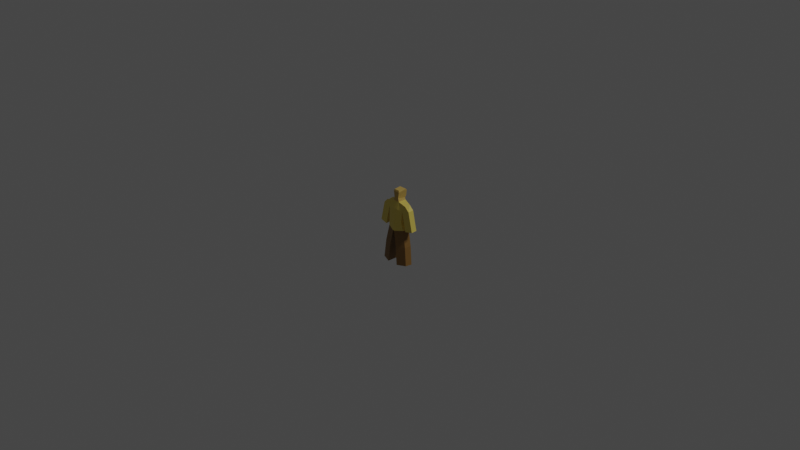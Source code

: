 # Source: people.blend  (saved by Blender 2.91.10; exported with 4.5.12 LTS)
import bpy
from mathutils import Matrix  # noqa: F401  (used for matrix-valued properties, if any)

bpy.ops.wm.read_factory_settings(use_empty=True)
scene = bpy.context.scene
scene.name = 'Scene'

# ---- collections
col_collection = bpy.data.collections.new('Collection'); scene.collection.children.link(col_collection)

# ---- materials (node trees are filled in below, after node groups)
mat_shirt = bpy.data.materials.new('Shirt')
mat_shirt.use_transparent_shadow = False
mat_shirt.diffuse_color = (0.0, 0.0, 0.0, 1.0)
mat_pants = bpy.data.materials.new('Pants')
mat_pants.use_transparent_shadow = False
mat_pants.diffuse_color = (0.0, 0.0, 0.0, 1.0)
mat_face = bpy.data.materials.new('Face')
mat_face.use_transparent_shadow = False
mat_face.diffuse_color = (0.0, 0.0, 0.0, 1.0)

# ---- material node trees
mat_shirt.use_nodes = True; mat_shirt.node_tree.nodes.clear()
_N = mat_shirt.node_tree.nodes; _L = mat_shirt.node_tree.links
n0 = _N.new('ShaderNodeBsdfPrincipled'); n0.name = 'Principled BSDF'; n0.location = (10, 300)
n0.distribution = 'GGX'
n0.subsurface_method = 'BURLEY'
n0.inputs[0].default_value = (0.8, 0.6318, 0.1209, 1.0)
n0.inputs[3].default_value = 1.45
n0.inputs[27].default_value = (0.0, 0.0, 0.0, 1.0)
n0.inputs[28].default_value = 1.0
n1 = _N.new('ShaderNodeOutputMaterial'); n1.name = 'Material Output'; n1.location = (300, 300)
_L.new(n0.outputs[0], n1.inputs[0])
n1.is_active_output = True
mat_pants.use_nodes = True; mat_pants.node_tree.nodes.clear()
_N = mat_pants.node_tree.nodes; _L = mat_pants.node_tree.links
n0 = _N.new('ShaderNodeBsdfPrincipled'); n0.name = 'Principled BSDF'; n0.location = (10, 300)
n0.distribution = 'GGX'
n0.subsurface_method = 'BURLEY'
n0.inputs[0].default_value = (0.246, 0.129, 0.031, 1.0)
n0.inputs[3].default_value = 1.45
n0.inputs[27].default_value = (0.0, 0.0, 0.0, 1.0)
n0.inputs[28].default_value = 1.0
n1 = _N.new('ShaderNodeOutputMaterial'); n1.name = 'Material Output'; n1.location = (300, 300)
_L.new(n0.outputs[0], n1.inputs[0])
n1.is_active_output = True
mat_face.use_nodes = True; mat_face.node_tree.nodes.clear()
_N = mat_face.node_tree.nodes; _L = mat_face.node_tree.links
n0 = _N.new('ShaderNodeBsdfPrincipled'); n0.name = 'Principled BSDF'; n0.location = (10, 300)
n0.distribution = 'GGX'
n0.subsurface_method = 'BURLEY'
n0.inputs[0].default_value = (0.6, 0.4, 0.1, 1.0)
n0.inputs[3].default_value = 1.45
n0.inputs[27].default_value = (0.0, 0.0, 0.0, 1.0)
n0.inputs[28].default_value = 1.0
n1 = _N.new('ShaderNodeOutputMaterial'); n1.name = 'Material Output'; n1.location = (300, 300)
_L.new(n0.outputs[0], n1.inputs[0])
n1.is_active_output = True

# ---- world
world_world = bpy.data.worlds.new('World'); scene.world = world_world
world_world.use_nodes = True; world_world.node_tree.nodes.clear()
_N = world_world.node_tree.nodes; _L = world_world.node_tree.links
n0 = _N.new('ShaderNodeOutputWorld'); n0.name = 'World Output'; n0.location = (300, 300)
n1 = _N.new('ShaderNodeBackground'); n1.name = 'Background'; n1.location = (10, 300)
n1.inputs[0].default_value = (0.05088, 0.05088, 0.05088, 1.0)
_L.new(n1.outputs[0], n0.inputs[0])
n0.is_active_output = True
world_world.color = (0.05088, 0.05088, 0.05088)
world_world.use_sun_shadow = False
world_world.sun_shadow_jitter_overblur = 0.0

# ---- cameras
cam_camera = bpy.data.cameras.new('Camera')
cam_camera.clip_end = 100.0
cam_camera.ortho_scale = 7.314

# ---- lights
light_light = bpy.data.lights.new('Light', 'SUN')
light_light.transmission_factor = 0.0
light_light.angle = 0.1993
light_light.energy = 1.0
light_light.shadow_soft_size = 0.1
light_light.shadow_cascade_max_distance = 1000.0

# ---- meshes
me_cube = bpy.data.meshes.new('Cube')
me_cube.from_pydata([(1.268, 0.2401, 1.925), (1.125, 0.2656, -0.8869), (1.282, -0.4008, 1.911), (1.003, -0.4247, -0.8869), (0.00111, 0.6, -1.165), (2.202e-16, -0.41, 2.12), (-0.007855, -0.7879, -1.0), (2.202e-16, 0.53, 2.12), (0.8409, 0.481, -0.007855), (0.8409, -0.5517, 2.616e-17), (8.521e-33, 0.62, -3.837e-17), (0.0, -0.7251, 0.0), (0.06625, -0.7862, -1.07), (0.4035, 0.49, 2.12), (0.1117, 0.6, -1.139), (0.358, -0.39, 2.12), (0.3125, -0.6781, 5.834e-18), (0.3125, 0.6241, -3.319e-17), (0.9968, 0.3438, 1.266), (0.9188, -0.4708, 1.269), (1.402e-16, 0.6, 1.399), (1.402e-16, -0.6, 1.399), (0.3415, -0.6, 1.35), (0.3705, 0.55, 1.35), (1.758, -0.3814, 1.443), (1.744, 0.2595, 1.457), (1.408, -0.4753, -0.8496), (1.486, 0.3393, -0.8525), (2.247, -0.3859, -0.6752), (2.233, 0.255, -0.6608), (1.511, 0.1812, -2.639), (1.389, -0.5091, -2.639), (0.4044, -0.8705, -2.716), (0.4499, 0.6427, -2.785), (0.6193, -0.9497, -4.719), (0.6648, 0.5635, -4.788), (1.726, 0.102, -4.641), (1.604, -0.5882, -4.641), (0.358, -0.39, 3.149), (0.4035, 0.51, 3.149), (-4.459e-06, 0.51, 3.149), (-4.459e-06, -0.41, 3.149), (0.2597, -0.39, 2.496), (-1.63e-06, 0.51, 2.35), (0.3052, 0.51, 2.35), (-1.63e-06, -0.41, 2.496), (0.4035, 0.6692, 3.149), (-4.459e-06, 0.6692, 3.149), (-1.63e-06, 0.6692, 2.496), (0.3052, 0.6692, 2.496), (0.3, -0.33, 3.324), (0.4035, 0.51, 3.324), (-5.235e-06, 0.51, 3.324), (-5.235e-06, -0.33, 3.324)], [], [(23, 13, 0, 18), (22, 15, 5, 21), (12, 16, 11, 6), (14, 17, 8, 1), (1, 8, 9, 3), (4, 10, 17, 14), (3, 9, 16, 12), (19, 2, 15, 22), (20, 7, 13, 23), (4, 14, 12, 6), (10, 20, 23, 17), (9, 19, 22, 16), (16, 22, 21, 11), (17, 23, 18, 8), (8, 18, 19, 9), (1, 3, 31, 30), (28, 26, 27, 29), (25, 24, 28, 29), (3, 12, 32, 31), (14, 1, 30, 33), (12, 14, 33, 32), (31, 32, 34, 37), (30, 36, 35, 33), (35, 36, 37, 34), (30, 31, 37, 36), (32, 33, 35, 34), (45, 42, 38, 41), (42, 44, 39, 38), (40, 41, 53, 52), (43, 45, 41, 40), (43, 40, 47, 48), (13, 7, 43, 44), (7, 5, 45, 43), (15, 13, 44, 42), (5, 15, 42, 45), (49, 48, 47, 46), (40, 39, 46, 47), (44, 43, 48, 49), (39, 44, 49, 46), (50, 51, 52, 53), (38, 39, 51, 50), (41, 38, 50, 53), (39, 40, 52, 51), (47, 46, 51, 52), (39, 51, 46), (2, 19, 24), (28, 24, 19, 26), (18, 25, 29, 27), (19, 18, 27, 26), (18, 0, 25), (0, 13, 15, 2, 24, 25)])
me_cube.polygons.foreach_set('material_index', [1, 1, 1, 1, 1, 1, 1, 1, 1, 2, 1, 1, 1, 1, 1, 2, 1, 1, 2, 2, 2, 2, 2, 2, 2, 2, 3, 3, 0, 0, 0, 3, 0, 3, 3, 3, 0, 3, 3, 3, 3, 3, 0, 3, 3, 1, 1, 1, 1, 1, 1])
_uv = me_cube.uv_layers.new(name='UVMap')
_uv.uv.foreach_set('vector', [0.5796, 0.4215, 0.625, 0.4215, 0.625, 0.5, 0.5796, 0.5, 0.5796, 0.8285, 0.625, 0.8285, 0.625, 0.875, 0.5796, 0.875, 0.375, 0.8285, 0.5, 0.8285, 0.5, 0.875, 0.375, 0.875, 0.375, 0.4215, 0.5, 0.4215, 0.5, 0.5, 0.375, 0.5, 0.375, 0.5, 0.5, 0.5, 0.5, 0.75, 0.375, 0.75, 0.375, 0.375, 0.5, 0.375, 0.5, 0.4215, 0.375, 0.4215, 0.375, 0.75, 0.5, 0.75, 0.5, 0.8285, 0.375, 0.8285, 0.5796, 0.75, 0.625, 0.75, 0.625, 0.8285, 0.5796, 0.8285, 0.5796, 0.375, 0.625, 0.375, 0.625, 0.4215, 0.5796, 0.4215, 0.25, 0.5, 0.2965, 0.5, 0.2965, 0.75, 0.25, 0.75, 0.5, 0.375, 0.5796, 0.375, 0.5796, 0.4215, 0.5, 0.4215, 0.5, 0.75, 0.5796, 0.75, 0.5796, 0.8285, 0.5, 0.8285, 0.5, 0.8285, 0.5796, 0.8285, 0.5796, 0.875, 0.5, 0.875, 0.5, 0.4215, 0.5796, 0.4215, 0.5796, 0.5, 0.5, 0.5, 0.5, 0.5, 0.5796, 0.5, 0.5796, 0.75, 0.5, 0.75, 0.375, 0.5, 0.375, 0.75, 0.375, 0.75, 0.375, 0.5, 0.0, 0.0, 0.5796, 0.75, 0.5796, 0.5, 0.0, 0.0, 0.0, 0.0, 0.0, 0.0, 0.0, 0.0, 0.0, 0.0, 0.375, 0.75, 0.375, 0.8285, 0.375, 0.8285, 0.375, 0.75, 0.375, 0.4215, 0.375, 0.5, 0.375, 0.5, 0.375, 0.4215, 0.2965, 0.75, 0.2965, 0.5, 0.2965, 0.5, 0.2965, 0.75, 0.375, 0.75, 0.2965, 0.75, 0.2965, 0.75, 0.375, 0.75, 0.0, 0.0, 0.375, 0.5, 0.2965, 0.5, 0.2965, 0.5, 0.2965, 0.5, 0.375, 0.5, 0.375, 0.75, 0.2965, 0.75, 0.0, 0.0, 0.375, 0.75, 0.375, 0.75, 0.375, 0.5, 0.2965, 0.75, 0.2965, 0.5, 0.2965, 0.5, 0.2965, 0.75, 0.625, 0.875, 0.625, 0.8285, 0.625, 0.8285, 0.625, 0.875, 0.7035, 0.75, 0.7035, 0.5, 0.7035, 0.5, 0.7035, 0.75, 0.0, 0.0, 0.0, 0.0, 0.0, 0.0, 0.0, 0.0, 0.0, 0.0, 0.0, 0.0, 0.0, 0.0, 0.0, 0.0, 0.0, 0.0, 0.0, 0.0, 0.0, 0.0, 0.0, 0.0, 0.625, 0.4215, 0.625, 0.375, 0.625, 0.375, 0.625, 0.4215, 0.0, 0.0, 0.0, 0.0, 0.0, 0.0, 0.0, 0.0, 0.7035, 0.75, 0.7035, 0.5, 0.7035, 0.5, 0.7035, 0.75, 0.625, 0.875, 0.625, 0.8285, 0.625, 0.8285, 0.625, 0.875, 0.625, 0.4215, 0.625, 0.375, 0.625, 0.375, 0.625, 0.4215, 0.625, 0.375, 0.7035, 0.5, 0.7035, 0.5, 0.625, 0.375, 0.625, 0.4215, 0.625, 0.375, 0.625, 0.375, 0.625, 0.4215, 0.7035, 0.5, 0.7035, 0.5, 0.7035, 0.5, 0.7035, 0.5, 0.7035, 0.75, 0.7035, 0.5, 0.625, 0.375, 0.625, 0.875, 0.7035, 0.75, 0.7035, 0.5, 0.7035, 0.5, 0.7035, 0.75, 0.625, 0.875, 0.625, 0.8285, 0.625, 0.8285, 0.625, 0.875, 0.7035, 0.5, 0.625, 0.375, 0.625, 0.375, 0.7035, 0.5, 0.625, 0.375, 0.625, 0.4215, 0.7035, 0.5, 0.625, 0.375, 0.0, 0.0, 0.0, 0.0, 0.0, 0.0, 0.0, 0.0, 0.5796, 0.75, 0.0, 0.0, 0.0, 0.0, 0.0, 0.0, 0.5796, 0.75, 0.5796, 0.75, 0.0, 0.0, 0.0, 0.0, 0.0, 0.0, 0.5796, 0.5, 0.5796, 0.75, 0.0, 0.0, 0.5796, 0.5, 0.5796, 0.75, 0.0, 0.0, 0.625, 0.5, 0.0, 0.0, 0.625, 0.5, 0.7035, 0.5, 0.7035, 0.75, 0.0, 0.0, 0.0, 0.0, 0.0, 0.0])
me_cube.materials.append(None)
me_cube.materials.append(mat_shirt)
me_cube.materials.append(mat_pants)
me_cube.materials.append(mat_face)
me_cube.use_remesh_preserve_volume = False
me_cube.use_remesh_preserve_attributes = False
me_cube.use_mirror_vertex_groups = False
me_cube.update()

# ---- objects
ob_cube = bpy.data.objects.new('Cube', me_cube)
ob_light = bpy.data.objects.new('Light', light_light)
ob_camera = bpy.data.objects.new('Camera', cam_camera)

# ---- transforms, parenting, visibility, modifiers, constraints
ob_cube.location = (0.0, 0.0, 0.0)
ob_cube.scale = (0.1, 0.1, 0.1)
ob_cube.lock_rotations_4d = False
ob_cube.empty_display_type = 'ARROWS'
ob_cube.lineart.crease_threshold = 0.0
_m = ob_cube.modifiers.new('Mirror', 'MIRROR')
ob_light.location = (4.076, 1.005, 10.0)
ob_light.rotation_euler = (0.6503, 0.05522, 1.866)
ob_light.lock_rotations_4d = False
ob_light.empty_display_type = 'ARROWS'
ob_light.color = (0.0, 0.0, 0.0, 0.0)
ob_light.lineart.crease_threshold = 0.0
ob_camera.location = (7.359, -6.926, 4.958)
ob_camera.rotation_euler = (1.109, 0.0, 0.8149)
ob_camera.lock_rotations_4d = False
ob_camera.empty_display_type = 'ARROWS'
ob_camera.color = (0.0, 0.0, 0.0, 0.0)
ob_camera.display_type = 'WIRE'
ob_camera.lineart.crease_threshold = 0.0

# ---- collection membership
col_collection.objects.link(ob_cube)
col_collection.objects.link(ob_light)
col_collection.objects.link(ob_camera)

# ---- scene / render settings (as saved in the file)
scene.camera = ob_camera
scene.frame_start = 1; scene.frame_end = 250; scene.frame_set(1)
scene.render.engine = 'BLENDER_EEVEE_NEXT'
scene.cycles.use_denoising = False
scene.cycles.samples = 128
scene.cycles.sampling_pattern = 'TABULATED_SOBOL'
scene.cycles.use_adaptive_sampling = False
scene.cycles.use_light_tree = False
scene.view_settings.view_transform = 'Filmic'
bpy.context.view_layer.update()
